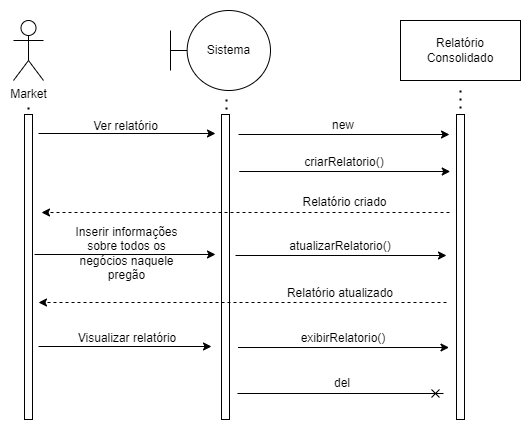

The diagram above was exported from draw.io. Its source (the exported page's mxGraphModel, read from the mxfile embedded in the PNG):
<mxGraphModel dx="782" dy="411" grid="0" gridSize="10" guides="1" tooltips="1" connect="1" arrows="1" fold="1" page="1" pageScale="1" pageWidth="827" pageHeight="1169" math="0" shadow="0">
  <root>
    <mxCell id="0" />
    <mxCell id="1" parent="0" />
    <mxCell id="MVkjTwcb8mhXDny7Krb--1" value="Market" style="shape=umlActor;verticalLabelPosition=bottom;verticalAlign=top;html=1;outlineConnect=0;" parent="1" vertex="1">
      <mxGeometry x="141" y="73" width="30" height="60" as="geometry" />
    </mxCell>
    <mxCell id="MVkjTwcb8mhXDny7Krb--2" value="" style="rounded=0;whiteSpace=wrap;html=1;" parent="1" vertex="1">
      <mxGeometry x="152" y="167" width="8" height="305" as="geometry" />
    </mxCell>
    <mxCell id="MVkjTwcb8mhXDny7Krb--3" value="Sistema" style="shape=umlBoundary;whiteSpace=wrap;html=1;" parent="1" vertex="1">
      <mxGeometry x="298" y="63" width="100" height="80" as="geometry" />
    </mxCell>
    <mxCell id="MVkjTwcb8mhXDny7Krb--4" value="Relatório Consolidado" style="rounded=0;whiteSpace=wrap;html=1;" parent="1" vertex="1">
      <mxGeometry x="528" y="73" width="120" height="60" as="geometry" />
    </mxCell>
    <mxCell id="MVkjTwcb8mhXDny7Krb--5" value="" style="rounded=0;whiteSpace=wrap;html=1;" parent="1" vertex="1">
      <mxGeometry x="349" y="167" width="8" height="305" as="geometry" />
    </mxCell>
    <mxCell id="MVkjTwcb8mhXDny7Krb--6" value="" style="rounded=0;whiteSpace=wrap;html=1;" parent="1" vertex="1">
      <mxGeometry x="584" y="167" width="8" height="305" as="geometry" />
    </mxCell>
    <mxCell id="MVkjTwcb8mhXDny7Krb--7" value="" style="endArrow=classic;html=1;rounded=0;" parent="1" edge="1">
      <mxGeometry width="50" height="50" relative="1" as="geometry">
        <mxPoint x="366" y="187" as="sourcePoint" />
        <mxPoint x="577" y="187" as="targetPoint" />
      </mxGeometry>
    </mxCell>
    <mxCell id="MVkjTwcb8mhXDny7Krb--8" value="new" style="text;html=1;strokeColor=none;fillColor=none;align=center;verticalAlign=middle;whiteSpace=wrap;rounded=0;" parent="1" vertex="1">
      <mxGeometry x="441" y="163" width="60" height="30" as="geometry" />
    </mxCell>
    <mxCell id="MVkjTwcb8mhXDny7Krb--9" value="" style="endArrow=classic;html=1;rounded=0;" parent="1" edge="1">
      <mxGeometry width="50" height="50" relative="1" as="geometry">
        <mxPoint x="166" y="186" as="sourcePoint" />
        <mxPoint x="343" y="186" as="targetPoint" />
      </mxGeometry>
    </mxCell>
    <mxCell id="MVkjTwcb8mhXDny7Krb--10" value="" style="endArrow=none;dashed=1;html=1;dashPattern=1 3;strokeWidth=2;rounded=0;" parent="1" edge="1">
      <mxGeometry width="50" height="50" relative="1" as="geometry">
        <mxPoint x="354" y="162" as="sourcePoint" />
        <mxPoint x="354" y="148" as="targetPoint" />
      </mxGeometry>
    </mxCell>
    <mxCell id="MVkjTwcb8mhXDny7Krb--11" value="" style="endArrow=none;dashed=1;html=1;dashPattern=1 3;strokeWidth=2;rounded=0;" parent="1" edge="1">
      <mxGeometry width="50" height="50" relative="1" as="geometry">
        <mxPoint x="588" y="161" as="sourcePoint" />
        <mxPoint x="588" y="140" as="targetPoint" />
      </mxGeometry>
    </mxCell>
    <mxCell id="MVkjTwcb8mhXDny7Krb--12" value="" style="endArrow=none;dashed=1;html=1;dashPattern=1 3;strokeWidth=2;rounded=0;" parent="1" edge="1">
      <mxGeometry width="50" height="50" relative="1" as="geometry">
        <mxPoint x="156" y="162" as="sourcePoint" />
        <mxPoint x="156" y="156" as="targetPoint" />
      </mxGeometry>
    </mxCell>
    <mxCell id="MVkjTwcb8mhXDny7Krb--15" value="Ver relatório" style="text;html=1;strokeColor=none;fillColor=none;align=center;verticalAlign=middle;whiteSpace=wrap;rounded=0;" parent="1" vertex="1">
      <mxGeometry x="177" y="164" width="153" height="30" as="geometry" />
    </mxCell>
    <mxCell id="MVkjTwcb8mhXDny7Krb--20" value="" style="endArrow=cross;html=1;rounded=0;endFill=0;" parent="1" edge="1">
      <mxGeometry width="50" height="50" relative="1" as="geometry">
        <mxPoint x="365" y="446" as="sourcePoint" />
        <mxPoint x="571" y="446" as="targetPoint" />
      </mxGeometry>
    </mxCell>
    <mxCell id="MVkjTwcb8mhXDny7Krb--21" value="del" style="text;html=1;strokeColor=none;fillColor=none;align=center;verticalAlign=middle;whiteSpace=wrap;rounded=0;" parent="1" vertex="1">
      <mxGeometry x="440" y="421" width="60" height="30" as="geometry" />
    </mxCell>
    <mxCell id="MVkjTwcb8mhXDny7Krb--42" value="" style="endArrow=classic;html=1;rounded=0;" parent="1" edge="1">
      <mxGeometry width="50" height="50" relative="1" as="geometry">
        <mxPoint x="366.75" y="224" as="sourcePoint" />
        <mxPoint x="577.75" y="224" as="targetPoint" />
      </mxGeometry>
    </mxCell>
    <mxCell id="MVkjTwcb8mhXDny7Krb--43" value="criarRelatorio()" style="text;html=1;strokeColor=none;fillColor=none;align=center;verticalAlign=middle;whiteSpace=wrap;rounded=0;" parent="1" vertex="1">
      <mxGeometry x="441.75" y="200" width="60" height="30" as="geometry" />
    </mxCell>
    <mxCell id="MVkjTwcb8mhXDny7Krb--44" value="" style="endArrow=classic;html=1;rounded=0;dashed=1;" parent="1" edge="1">
      <mxGeometry width="50" height="50" relative="1" as="geometry">
        <mxPoint x="577" y="265" as="sourcePoint" />
        <mxPoint x="169" y="265" as="targetPoint" />
      </mxGeometry>
    </mxCell>
    <mxCell id="MVkjTwcb8mhXDny7Krb--45" value="Relatório criado" style="text;html=1;strokeColor=none;fillColor=none;align=center;verticalAlign=middle;whiteSpace=wrap;rounded=0;" parent="1" vertex="1">
      <mxGeometry x="425.75" y="240" width="93" height="30" as="geometry" />
    </mxCell>
    <mxCell id="MVkjTwcb8mhXDny7Krb--47" value="" style="endArrow=classic;html=1;rounded=0;" parent="1" edge="1">
      <mxGeometry width="50" height="50" relative="1" as="geometry">
        <mxPoint x="162" y="307" as="sourcePoint" />
        <mxPoint x="343" y="307" as="targetPoint" />
      </mxGeometry>
    </mxCell>
    <mxCell id="MVkjTwcb8mhXDny7Krb--48" value="Inserir informações sobre todos os negócios naquele pregão" style="text;html=1;strokeColor=none;fillColor=none;align=center;verticalAlign=middle;whiteSpace=wrap;rounded=0;" parent="1" vertex="1">
      <mxGeometry x="198" y="291" width="113" height="30" as="geometry" />
    </mxCell>
    <mxCell id="MVkjTwcb8mhXDny7Krb--49" value="" style="endArrow=classic;html=1;rounded=0;" parent="1" edge="1">
      <mxGeometry width="50" height="50" relative="1" as="geometry">
        <mxPoint x="363" y="308" as="sourcePoint" />
        <mxPoint x="574" y="308" as="targetPoint" />
      </mxGeometry>
    </mxCell>
    <mxCell id="MVkjTwcb8mhXDny7Krb--50" value="atualizarRelatorio()" style="text;html=1;strokeColor=none;fillColor=none;align=center;verticalAlign=middle;whiteSpace=wrap;rounded=0;" parent="1" vertex="1">
      <mxGeometry x="438" y="284" width="60" height="30" as="geometry" />
    </mxCell>
    <mxCell id="MVkjTwcb8mhXDny7Krb--51" value="" style="endArrow=classic;html=1;rounded=0;dashed=1;" parent="1" edge="1">
      <mxGeometry width="50" height="50" relative="1" as="geometry">
        <mxPoint x="574" y="355" as="sourcePoint" />
        <mxPoint x="166" y="355" as="targetPoint" />
      </mxGeometry>
    </mxCell>
    <mxCell id="MVkjTwcb8mhXDny7Krb--52" value="Relatório atualizado" style="text;html=1;strokeColor=none;fillColor=none;align=center;verticalAlign=middle;whiteSpace=wrap;rounded=0;" parent="1" vertex="1">
      <mxGeometry x="410" y="331" width="116" height="30" as="geometry" />
    </mxCell>
    <mxCell id="MVkjTwcb8mhXDny7Krb--53" value="" style="endArrow=classic;html=1;rounded=0;" parent="1" edge="1">
      <mxGeometry width="50" height="50" relative="1" as="geometry">
        <mxPoint x="166" y="399" as="sourcePoint" />
        <mxPoint x="339" y="399" as="targetPoint" />
      </mxGeometry>
    </mxCell>
    <mxCell id="MVkjTwcb8mhXDny7Krb--54" value="Visualizar relatório" style="text;html=1;strokeColor=none;fillColor=none;align=center;verticalAlign=middle;whiteSpace=wrap;rounded=0;" parent="1" vertex="1">
      <mxGeometry x="196.5" y="376" width="116" height="30" as="geometry" />
    </mxCell>
    <mxCell id="MVkjTwcb8mhXDny7Krb--55" value="" style="endArrow=classic;html=1;rounded=0;" parent="1" edge="1">
      <mxGeometry width="50" height="50" relative="1" as="geometry">
        <mxPoint x="365.5" y="400" as="sourcePoint" />
        <mxPoint x="576.5" y="400" as="targetPoint" />
      </mxGeometry>
    </mxCell>
    <mxCell id="MVkjTwcb8mhXDny7Krb--56" value="exibirRelatorio()" style="text;html=1;strokeColor=none;fillColor=none;align=center;verticalAlign=middle;whiteSpace=wrap;rounded=0;" parent="1" vertex="1">
      <mxGeometry x="440.5" y="376" width="60" height="30" as="geometry" />
    </mxCell>
  </root>
</mxGraphModel>